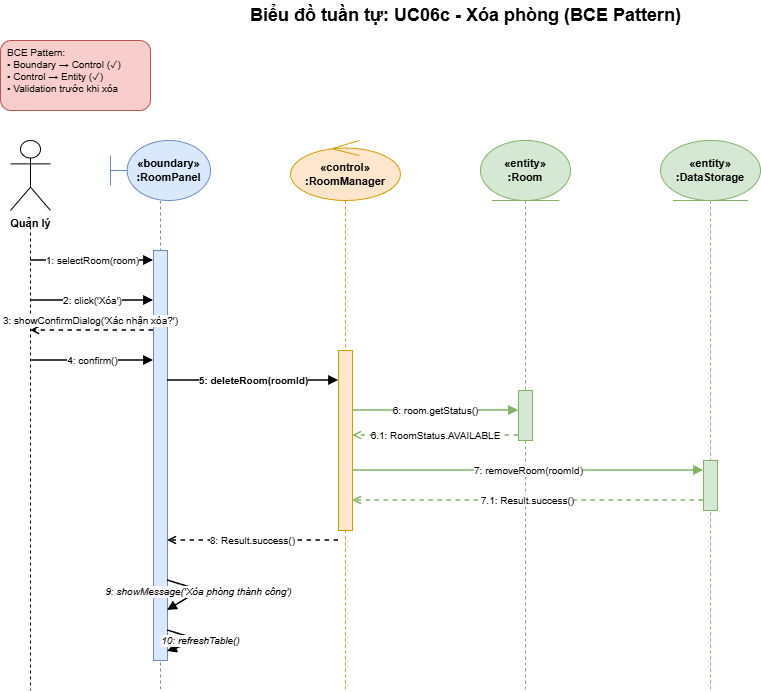

The diagram above was exported from draw.io. Its source (the exported page's mxGraphModel, read from the mxfile embedded in the PNG):
<mxGraphModel dx="1426" dy="785" grid="1" gridSize="10" guides="1" tooltips="1" connect="1" arrows="1" fold="1" page="1" pageScale="1" pageWidth="827" pageHeight="1169" math="0" shadow="0">
  <root>
    <mxCell id="0" />
    <mxCell id="1" parent="0" />
    <mxCell id="3PLVMe1nsimJtV-1-qFr-2385" parent="1" style="text;html=1;strokeColor=none;fillColor=none;align=center;verticalAlign=middle;fontSize=18;fontStyle=1;" value="Biểu đồ tuần tự: UC06c - Xóa phòng (BCE Pattern)" vertex="1">
      <mxGeometry height="30" width="450" x="280" y="10" as="geometry" />
    </mxCell>
    <mxCell id="3PLVMe1nsimJtV-1-qFr-2386" parent="1" style="text;html=1;strokeColor=#b85450;fillColor=#f8cecc;align=left;verticalAlign=top;rounded=1;fontSize=10;spacingLeft=5;" value="BCE Pattern:&#10;• Boundary → Control (✓)&#10;• Control → Entity (✓)&#10;• Validation trước khi xóa" vertex="1">
      <mxGeometry height="70" width="150" x="40" y="50" as="geometry" />
    </mxCell>
    <mxCell id="3PLVMe1nsimJtV-1-qFr-2387" parent="1" style="shape=umlActor;verticalLabelPosition=bottom;verticalAlign=top;html=1;fontSize=11;fontStyle=1;" value="Quản lý" vertex="1">
      <mxGeometry height="70" width="40" x="50" y="150" as="geometry" />
    </mxCell>
    <mxCell id="3PLVMe1nsimJtV-1-qFr-2388" parent="1" style="shape=umlBoundary;whiteSpace=wrap;html=1;fillColor=#dae8fc;strokeColor=#6c8ebf;fontStyle=1;fontSize=11;" value="«boundary»&#10;:RoomPanel" vertex="1">
      <mxGeometry height="60" width="100" x="150" y="150" as="geometry" />
    </mxCell>
    <mxCell id="3PLVMe1nsimJtV-1-qFr-2389" parent="1" style="shape=umlControl;whiteSpace=wrap;html=1;fillColor=#ffe6cc;strokeColor=#d79b00;fontStyle=1;fontSize=11;" value="«control»&#10;:RoomManager" vertex="1">
      <mxGeometry height="60" width="110" x="330" y="150" as="geometry" />
    </mxCell>
    <mxCell id="3PLVMe1nsimJtV-1-qFr-2390" parent="1" style="shape=umlEntity;whiteSpace=wrap;html=1;fillColor=#d5e8d4;strokeColor=#82b366;fontStyle=1;fontSize=11;" value="«entity»&#10;:Room" vertex="1">
      <mxGeometry height="60" width="90" x="520" y="150" as="geometry" />
    </mxCell>
    <mxCell id="3PLVMe1nsimJtV-1-qFr-2391" parent="1" style="shape=umlEntity;whiteSpace=wrap;html=1;fillColor=#d5e8d4;strokeColor=#82b366;fontStyle=1;fontSize=11;" value="«entity»&#10;:DataStorage" vertex="1">
      <mxGeometry height="60" width="100" x="700" y="150" as="geometry" />
    </mxCell>
    <mxCell id="3PLVMe1nsimJtV-1-qFr-2392" edge="1" parent="1" style="endArrow=none;dashed=1;html=1;strokeWidth=1;">
      <mxGeometry relative="1" as="geometry">
        <mxPoint x="70" y="230" as="sourcePoint" />
        <mxPoint x="70" y="700" as="targetPoint" />
      </mxGeometry>
    </mxCell>
    <mxCell id="3PLVMe1nsimJtV-1-qFr-2393" edge="1" parent="1" style="endArrow=none;dashed=1;html=1;strokeWidth=1;strokeColor=#6c8ebf;">
      <mxGeometry relative="1" as="geometry">
        <mxPoint x="200" y="210" as="sourcePoint" />
        <mxPoint x="200" y="700" as="targetPoint" />
      </mxGeometry>
    </mxCell>
    <mxCell id="3PLVMe1nsimJtV-1-qFr-2394" edge="1" parent="1" style="endArrow=none;dashed=1;html=1;strokeWidth=1;strokeColor=#d79b00;">
      <mxGeometry relative="1" as="geometry">
        <mxPoint x="385" y="210" as="sourcePoint" />
        <mxPoint x="385" y="700" as="targetPoint" />
      </mxGeometry>
    </mxCell>
    <mxCell id="3PLVMe1nsimJtV-1-qFr-2395" edge="1" parent="1" style="endArrow=none;dashed=1;html=1;strokeWidth=1;strokeColor=#82b366;">
      <mxGeometry relative="1" as="geometry">
        <mxPoint x="565" y="210" as="sourcePoint" />
        <mxPoint x="565" y="700" as="targetPoint" />
      </mxGeometry>
    </mxCell>
    <mxCell id="3PLVMe1nsimJtV-1-qFr-2396" edge="1" parent="1" style="endArrow=none;dashed=1;html=1;strokeWidth=1;strokeColor=#82b366;">
      <mxGeometry relative="1" as="geometry">
        <mxPoint x="750" y="210" as="sourcePoint" />
        <mxPoint x="750" y="700" as="targetPoint" />
      </mxGeometry>
    </mxCell>
    <mxCell id="3PLVMe1nsimJtV-1-qFr-2397" parent="1" style="rounded=0;whiteSpace=wrap;html=1;fillColor=#dae8fc;strokeColor=#6c8ebf;" value="" vertex="1">
      <mxGeometry height="410" width="14" x="193" y="260" as="geometry" />
    </mxCell>
    <mxCell id="3PLVMe1nsimJtV-1-qFr-2398" parent="1" style="rounded=0;whiteSpace=wrap;html=1;fillColor=#ffe6cc;strokeColor=#d79b00;" value="" vertex="1">
      <mxGeometry height="180" width="14" x="378" y="360" as="geometry" />
    </mxCell>
    <mxCell id="3PLVMe1nsimJtV-1-qFr-2399" parent="1" style="rounded=0;whiteSpace=wrap;html=1;fillColor=#d5e8d4;strokeColor=#82b366;" value="" vertex="1">
      <mxGeometry height="50" width="14" x="558" y="400" as="geometry" />
    </mxCell>
    <mxCell id="3PLVMe1nsimJtV-1-qFr-2400" parent="1" style="rounded=0;whiteSpace=wrap;html=1;fillColor=#d5e8d4;strokeColor=#82b366;" value="" vertex="1">
      <mxGeometry height="50" width="14" x="743" y="470" as="geometry" />
    </mxCell>
    <mxCell id="3PLVMe1nsimJtV-1-qFr-2401" edge="1" parent="1" style="endArrow=block;endFill=1;html=1;strokeWidth=1.5;fontSize=10;" value="1: selectRoom(room)">
      <mxGeometry relative="1" as="geometry">
        <mxPoint x="70" y="270" as="sourcePoint" />
        <mxPoint x="193" y="270" as="targetPoint" />
      </mxGeometry>
    </mxCell>
    <mxCell id="3PLVMe1nsimJtV-1-qFr-2402" edge="1" parent="1" style="endArrow=block;endFill=1;html=1;strokeWidth=1.5;fontSize=10;" value="2: click('Xóa')">
      <mxGeometry relative="1" as="geometry">
        <mxPoint x="70" y="310" as="sourcePoint" />
        <mxPoint x="193" y="310" as="targetPoint" />
      </mxGeometry>
    </mxCell>
    <mxCell id="3PLVMe1nsimJtV-1-qFr-2403" edge="1" parent="1" style="endArrow=open;endFill=0;html=1;strokeWidth=1.5;fontSize=10;dashed=1;" value="3: showConfirmDialog('Xác nhận xóa?')">
      <mxGeometry relative="1" x="0.0244" y="-10" as="geometry">
        <mxPoint as="offset" />
        <mxPoint x="193" y="340" as="sourcePoint" />
        <mxPoint x="70" y="340" as="targetPoint" />
      </mxGeometry>
    </mxCell>
    <mxCell id="3PLVMe1nsimJtV-1-qFr-2404" edge="1" parent="1" style="endArrow=block;endFill=1;html=1;strokeWidth=1.5;fontSize=10;" value="4: confirm()">
      <mxGeometry relative="1" as="geometry">
        <mxPoint x="70" y="370" as="sourcePoint" />
        <mxPoint x="193" y="370" as="targetPoint" />
      </mxGeometry>
    </mxCell>
    <mxCell id="3PLVMe1nsimJtV-1-qFr-2405" edge="1" parent="1" style="endArrow=block;endFill=1;html=1;strokeWidth=1.5;fontSize=10;fontStyle=1;" value="5: deleteRoom(roomId)">
      <mxGeometry relative="1" as="geometry">
        <mxPoint x="207" y="390" as="sourcePoint" />
        <mxPoint x="378" y="390" as="targetPoint" />
      </mxGeometry>
    </mxCell>
    <mxCell id="3PLVMe1nsimJtV-1-qFr-2407" edge="1" parent="1" style="endArrow=block;endFill=1;html=1;strokeWidth=1.5;fontSize=10;strokeColor=#82b366;" value="6: room.getStatus()">
      <mxGeometry relative="1" as="geometry">
        <mxPoint x="392" y="420" as="sourcePoint" />
        <mxPoint x="558" y="420" as="targetPoint" />
      </mxGeometry>
    </mxCell>
    <mxCell id="3PLVMe1nsimJtV-1-qFr-2408" edge="1" parent="1" style="endArrow=open;endFill=0;html=1;strokeWidth=1.5;fontSize=10;dashed=1;strokeColor=#82b366;" value="6.1: RoomStatus.AVAILABLE">
      <mxGeometry relative="1" as="geometry">
        <mxPoint x="558" y="445" as="sourcePoint" />
        <mxPoint x="392" y="445" as="targetPoint" />
      </mxGeometry>
    </mxCell>
    <mxCell id="3PLVMe1nsimJtV-1-qFr-2410" edge="1" parent="1" style="endArrow=block;endFill=1;html=1;strokeWidth=1.5;fontSize=10;strokeColor=#82b366;" value="7: removeRoom(roomId)">
      <mxGeometry relative="1" as="geometry">
        <mxPoint x="392" y="480" as="sourcePoint" />
        <mxPoint x="743" y="480" as="targetPoint" />
      </mxGeometry>
    </mxCell>
    <mxCell id="3PLVMe1nsimJtV-1-qFr-2411" edge="1" parent="1" style="endArrow=open;endFill=0;html=1;strokeWidth=1.5;fontSize=10;dashed=1;strokeColor=#82b366;" value="7.1: Result.success()">
      <mxGeometry relative="1" as="geometry">
        <mxPoint x="743" y="510" as="sourcePoint" />
        <mxPoint x="392" y="510" as="targetPoint" />
      </mxGeometry>
    </mxCell>
    <mxCell id="3PLVMe1nsimJtV-1-qFr-2412" edge="1" parent="1" style="endArrow=open;endFill=0;html=1;strokeWidth=1.5;fontSize=10;dashed=1;" value="8: Result.success()">
      <mxGeometry relative="1" as="geometry">
        <mxPoint x="378" y="550" as="sourcePoint" />
        <mxPoint x="207" y="550" as="targetPoint" />
      </mxGeometry>
    </mxCell>
    <mxCell id="3PLVMe1nsimJtV-1-qFr-2413" edge="1" parent="1" style="endArrow=block;endFill=1;html=1;strokeWidth=1.5;fontSize=10;fontStyle=2;entryX=1;entryY=0.878;entryDx=0;entryDy=0;entryPerimeter=0;" target="3PLVMe1nsimJtV-1-qFr-2397" value="9: showMessage('Xóa phòng thành công')">
      <mxGeometry relative="1" x="0.0017" as="geometry">
        <mxPoint as="offset" />
        <Array as="points">
          <mxPoint x="240" y="600" />
        </Array>
        <mxPoint x="207" y="590" as="sourcePoint" />
        <mxPoint x="247" y="590" as="targetPoint" />
      </mxGeometry>
    </mxCell>
    <mxCell id="3PLVMe1nsimJtV-1-qFr-2414" edge="1" parent="1" style="endArrow=block;endFill=1;html=1;strokeWidth=1.5;fontSize=10;fontStyle=2;entryX=1;entryY=0.978;entryDx=0;entryDy=0;entryPerimeter=0;" target="3PLVMe1nsimJtV-1-qFr-2397" value="10: refreshTable()">
      <mxGeometry relative="1" as="geometry">
        <Array as="points">
          <mxPoint x="240" y="650" />
        </Array>
        <mxPoint x="207" y="640" as="sourcePoint" />
        <mxPoint x="247" y="640" as="targetPoint" />
      </mxGeometry>
    </mxCell>
  </root>
</mxGraphModel>